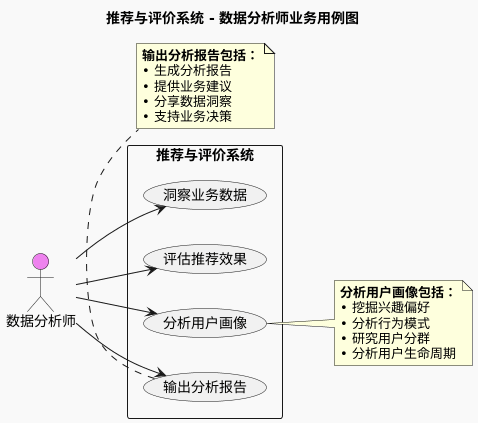

The diagram above was rendered by PlantUML. Its source (embedded in the PNG):
@startuml
left to right direction
skinparam backgroundColor #f9f9f9

title 推荐与评价系统 - 数据分析师业务用例图

actor "数据分析师" as Analyst #violet

rectangle "推荐与评价系统" {
  (分析用户画像) as UC18
  (评估推荐效果) as UC19
  (洞察业务数据) as UC20
  (输出分析报告) as UC21
}

Analyst --> UC18
Analyst --> UC19
Analyst --> UC20
Analyst --> UC21

note right of UC18
  **分析用户画像包括：**
  • 挖掘兴趣偏好
  • 分析行为模式
  • 研究用户分群
  • 分析用户生命周期
end note

note bottom of UC21
  **输出分析报告包括：**
  • 生成分析报告
  • 提供业务建议
  • 分享数据洞察
  • 支持业务决策
end note
@enduml